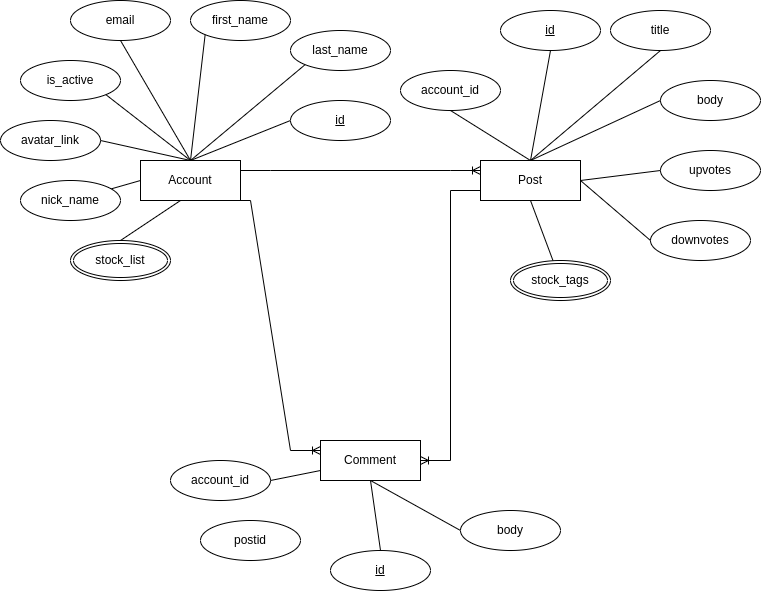

The diagram above was exported from draw.io. Its source (the exported page's mxGraphModel, read from the mxfile embedded in the PNG):
<mxGraphModel dx="1422" dy="-348" grid="1" gridSize="10" guides="1" tooltips="1" connect="1" arrows="1" fold="1" page="1" pageScale="1" pageWidth="850" pageHeight="1100" background="#ffffff" math="0" shadow="0" extFonts="Permanent Marker^https://fonts.googleapis.com/css?family=Permanent+Marker">
  <root>
    <mxCell id="0" />
    <mxCell id="1" parent="0" />
    <mxCell id="HewbHhmh0c6iq-j-mZKT-1" value="Comment" style="whiteSpace=wrap;html=1;align=center;" parent="1" vertex="1">
      <mxGeometry x="340" y="1560" width="100" height="40" as="geometry" />
    </mxCell>
    <mxCell id="HewbHhmh0c6iq-j-mZKT-2" value="Post" style="whiteSpace=wrap;html=1;align=center;" parent="1" vertex="1">
      <mxGeometry x="500" y="1280" width="100" height="40" as="geometry" />
    </mxCell>
    <mxCell id="HewbHhmh0c6iq-j-mZKT-3" value="Account" style="whiteSpace=wrap;html=1;align=center;" parent="1" vertex="1">
      <mxGeometry x="160" y="1280" width="100" height="40" as="geometry" />
    </mxCell>
    <mxCell id="HewbHhmh0c6iq-j-mZKT-5" value="email&lt;span style=&quot;color: rgba(0 , 0 , 0 , 0) ; font-family: monospace ; font-size: 0px&quot;&gt;%3CmxGraphModel%3E%3Croot%3E%3CmxCell%20id%3D%220%22%2F%3E%3CmxCell%20id%3D%221%22%20parent%3D%220%22%2F%3E%3CmxCell%20id%3D%222%22%20value%3D%22Entity%22%20style%3D%22whiteSpace%3Dwrap%3Bhtml%3D1%3Balign%3Dcenter%3B%22%20vertex%3D%221%22%20parent%3D%221%22%3E%3CmxGeometry%20x%3D%22370%22%20y%3D%221210%22%20width%3D%22100%22%20height%3D%2240%22%20as%3D%22geometry%22%2F%3E%3C%2FmxCell%3E%3C%2Froot%3E%3C%2FmxGraphModel%3E&lt;/span&gt;" style="ellipse;whiteSpace=wrap;html=1;align=center;" parent="1" vertex="1">
      <mxGeometry x="90" y="1120" width="100" height="40" as="geometry" />
    </mxCell>
    <mxCell id="HewbHhmh0c6iq-j-mZKT-7" value="first_name" style="ellipse;whiteSpace=wrap;html=1;align=center;" parent="1" vertex="1">
      <mxGeometry x="210" y="1120" width="100" height="40" as="geometry" />
    </mxCell>
    <mxCell id="HewbHhmh0c6iq-j-mZKT-8" value="is_active" style="ellipse;whiteSpace=wrap;html=1;align=center;" parent="1" vertex="1">
      <mxGeometry x="40" y="1180" width="100" height="40" as="geometry" />
    </mxCell>
    <mxCell id="HewbHhmh0c6iq-j-mZKT-9" value="last_name" style="ellipse;whiteSpace=wrap;html=1;align=center;" parent="1" vertex="1">
      <mxGeometry x="310" y="1150" width="100" height="40" as="geometry" />
    </mxCell>
    <mxCell id="HewbHhmh0c6iq-j-mZKT-12" value="avatar_link" style="ellipse;whiteSpace=wrap;html=1;align=center;" parent="1" vertex="1">
      <mxGeometry x="20" y="1240" width="100" height="40" as="geometry" />
    </mxCell>
    <mxCell id="HewbHhmh0c6iq-j-mZKT-13" value="stock_list" style="ellipse;shape=doubleEllipse;margin=3;whiteSpace=wrap;html=1;align=center;" parent="1" vertex="1">
      <mxGeometry x="90" y="1360" width="100" height="40" as="geometry" />
    </mxCell>
    <mxCell id="HewbHhmh0c6iq-j-mZKT-14" value="" style="endArrow=none;html=1;rounded=0;entryX=0.5;entryY=1;entryDx=0;entryDy=0;exitX=0.5;exitY=0;exitDx=0;exitDy=0;" parent="1" source="HewbHhmh0c6iq-j-mZKT-3" target="HewbHhmh0c6iq-j-mZKT-5" edge="1">
      <mxGeometry width="50" height="50" relative="1" as="geometry">
        <mxPoint x="220" y="1280" as="sourcePoint" />
        <mxPoint x="270" y="1230" as="targetPoint" />
      </mxGeometry>
    </mxCell>
    <mxCell id="HewbHhmh0c6iq-j-mZKT-15" value="" style="endArrow=none;html=1;rounded=0;entryX=0;entryY=0.5;entryDx=0;entryDy=0;" parent="1" target="HewbHhmh0c6iq-j-mZKT-49" edge="1">
      <mxGeometry width="50" height="50" relative="1" as="geometry">
        <mxPoint x="210" y="1280" as="sourcePoint" />
        <mxPoint x="380" y="1270" as="targetPoint" />
      </mxGeometry>
    </mxCell>
    <mxCell id="HewbHhmh0c6iq-j-mZKT-16" value="" style="endArrow=none;html=1;rounded=0;entryX=0;entryY=1;entryDx=0;entryDy=0;" parent="1" target="HewbHhmh0c6iq-j-mZKT-7" edge="1">
      <mxGeometry width="50" height="50" relative="1" as="geometry">
        <mxPoint x="210" y="1280" as="sourcePoint" />
        <mxPoint x="270" y="1170" as="targetPoint" />
      </mxGeometry>
    </mxCell>
    <mxCell id="HewbHhmh0c6iq-j-mZKT-17" value="" style="endArrow=none;html=1;rounded=0;entryX=0;entryY=1;entryDx=0;entryDy=0;" parent="1" target="HewbHhmh0c6iq-j-mZKT-9" edge="1">
      <mxGeometry width="50" height="50" relative="1" as="geometry">
        <mxPoint x="210" y="1280" as="sourcePoint" />
        <mxPoint x="270" y="1170" as="targetPoint" />
      </mxGeometry>
    </mxCell>
    <mxCell id="HewbHhmh0c6iq-j-mZKT-18" value="" style="endArrow=none;html=1;rounded=0;entryX=1;entryY=1;entryDx=0;entryDy=0;" parent="1" target="HewbHhmh0c6iq-j-mZKT-8" edge="1">
      <mxGeometry width="50" height="50" relative="1" as="geometry">
        <mxPoint x="210" y="1280" as="sourcePoint" />
        <mxPoint x="270" y="1170" as="targetPoint" />
      </mxGeometry>
    </mxCell>
    <mxCell id="HewbHhmh0c6iq-j-mZKT-19" value="" style="endArrow=none;html=1;rounded=0;entryX=0.5;entryY=0;entryDx=0;entryDy=0;" parent="1" target="HewbHhmh0c6iq-j-mZKT-3" edge="1">
      <mxGeometry width="50" height="50" relative="1" as="geometry">
        <mxPoint x="120" y="1260" as="sourcePoint" />
        <mxPoint x="180" y="1150" as="targetPoint" />
      </mxGeometry>
    </mxCell>
    <mxCell id="HewbHhmh0c6iq-j-mZKT-20" value="" style="endArrow=none;html=1;rounded=0;entryX=0;entryY=0.5;entryDx=0;entryDy=0;startArrow=none;" parent="1" source="HewbHhmh0c6iq-j-mZKT-10" target="HewbHhmh0c6iq-j-mZKT-3" edge="1">
      <mxGeometry width="50" height="50" relative="1" as="geometry">
        <mxPoint x="140" y="1320" as="sourcePoint" />
        <mxPoint x="200" y="1210" as="targetPoint" />
      </mxGeometry>
    </mxCell>
    <mxCell id="HewbHhmh0c6iq-j-mZKT-10" value="nick_name" style="ellipse;whiteSpace=wrap;html=1;align=center;" parent="1" vertex="1">
      <mxGeometry x="40" y="1300" width="100" height="40" as="geometry" />
    </mxCell>
    <mxCell id="HewbHhmh0c6iq-j-mZKT-22" value="" style="endArrow=none;html=1;rounded=0;" parent="1" edge="1">
      <mxGeometry width="50" height="50" relative="1" as="geometry">
        <mxPoint x="140" y="1360" as="sourcePoint" />
        <mxPoint x="200" y="1320" as="targetPoint" />
      </mxGeometry>
    </mxCell>
    <mxCell id="HewbHhmh0c6iq-j-mZKT-27" value="" style="edgeStyle=entityRelationEdgeStyle;fontSize=12;html=1;endArrow=ERoneToMany;rounded=0;entryX=1;entryY=0.5;entryDx=0;entryDy=0;exitX=0;exitY=0.75;exitDx=0;exitDy=0;" parent="1" source="HewbHhmh0c6iq-j-mZKT-2" target="HewbHhmh0c6iq-j-mZKT-1" edge="1">
      <mxGeometry width="100" height="100" relative="1" as="geometry">
        <mxPoint x="480" y="1420" as="sourcePoint" />
        <mxPoint x="540" y="1470" as="targetPoint" />
      </mxGeometry>
    </mxCell>
    <mxCell id="HewbHhmh0c6iq-j-mZKT-28" value="id" style="ellipse;whiteSpace=wrap;html=1;align=center;fontStyle=4;" parent="1" vertex="1">
      <mxGeometry x="520" y="1130" width="100" height="40" as="geometry" />
    </mxCell>
    <mxCell id="HewbHhmh0c6iq-j-mZKT-30" value="title&lt;span style=&quot;color: rgba(0 , 0 , 0 , 0) ; font-family: monospace ; font-size: 0px&quot;&gt;%3CmxGraphModel%3E%3Croot%3E%3CmxCell%20id%3D%220%22%2F%3E%3CmxCell%20id%3D%221%22%20parent%3D%220%22%2F%3E%3CmxCell%20id%3D%222%22%20value%3D%22email%26lt%3Bspan%20style%3D%26quot%3Bcolor%3A%20rgba(0%20%2C%200%20%2C%200%20%2C%200)%20%3B%20font-family%3A%20monospace%20%3B%20font-size%3A%200px%26quot%3B%26gt%3B%253CmxGraphModel%253E%253Croot%253E%253CmxCell%2520id%253D%25220%2522%252F%253E%253CmxCell%2520id%253D%25221%2522%2520parent%253D%25220%2522%252F%253E%253CmxCell%2520id%253D%25222%2522%2520value%253D%2522Entity%2522%2520style%253D%2522whiteSpace%253Dwrap%253Bhtml%253D1%253Balign%253Dcenter%253B%2522%2520vertex%253D%25221%2522%2520parent%253D%25221%2522%253E%253CmxGeometry%2520x%253D%2522370%2522%2520y%253D%25221210%2522%2520width%253D%2522100%2522%2520height%253D%252240%2522%2520as%253D%2522geometry%2522%252F%253E%253C%252FmxCell%253E%253C%252Froot%253E%253C%252FmxGraphModel%253E%26lt%3B%2Fspan%26gt%3B%22%20style%3D%22ellipse%3BwhiteSpace%3Dwrap%3Bhtml%3D1%3Balign%3Dcenter%3B%22%20vertex%3D%221%22%20parent%3D%221%22%3E%3CmxGeometry%20x%3D%22230%22%20y%3D%221130%22%20width%3D%22100%22%20height%3D%2240%22%20as%3D%22geometry%22%2F%3E%3C%2FmxCell%3E%3C%2Froot%3E%3C%2FmxGraphModel%3E&lt;/span&gt;" style="ellipse;whiteSpace=wrap;html=1;align=center;" parent="1" vertex="1">
      <mxGeometry x="630" y="1130" width="100" height="40" as="geometry" />
    </mxCell>
    <mxCell id="HewbHhmh0c6iq-j-mZKT-31" value="body" style="ellipse;whiteSpace=wrap;html=1;align=center;" parent="1" vertex="1">
      <mxGeometry x="680" y="1200" width="100" height="40" as="geometry" />
    </mxCell>
    <mxCell id="HewbHhmh0c6iq-j-mZKT-32" value="upvotes" style="ellipse;whiteSpace=wrap;html=1;align=center;" parent="1" vertex="1">
      <mxGeometry x="680" y="1270" width="100" height="40" as="geometry" />
    </mxCell>
    <mxCell id="HewbHhmh0c6iq-j-mZKT-33" value="downvotes" style="ellipse;whiteSpace=wrap;html=1;align=center;" parent="1" vertex="1">
      <mxGeometry x="670" y="1340" width="100" height="40" as="geometry" />
    </mxCell>
    <mxCell id="HewbHhmh0c6iq-j-mZKT-35" value="account_id" style="ellipse;whiteSpace=wrap;html=1;align=center;" parent="1" vertex="1">
      <mxGeometry x="420" y="1190" width="100" height="40" as="geometry" />
    </mxCell>
    <mxCell id="HewbHhmh0c6iq-j-mZKT-37" value="" style="endArrow=none;html=1;rounded=0;entryX=0.5;entryY=1;entryDx=0;entryDy=0;exitX=0.5;exitY=0;exitDx=0;exitDy=0;" parent="1" target="HewbHhmh0c6iq-j-mZKT-35" edge="1">
      <mxGeometry width="50" height="50" relative="1" as="geometry">
        <mxPoint x="550" y="1280" as="sourcePoint" />
        <mxPoint x="620" y="1170" as="targetPoint" />
      </mxGeometry>
    </mxCell>
    <mxCell id="HewbHhmh0c6iq-j-mZKT-38" value="" style="endArrow=none;html=1;rounded=0;entryX=0.5;entryY=1;entryDx=0;entryDy=0;exitX=0.5;exitY=0;exitDx=0;exitDy=0;" parent="1" target="HewbHhmh0c6iq-j-mZKT-28" edge="1">
      <mxGeometry width="50" height="50" relative="1" as="geometry">
        <mxPoint x="550" y="1280" as="sourcePoint" />
        <mxPoint x="620" y="1170" as="targetPoint" />
      </mxGeometry>
    </mxCell>
    <mxCell id="HewbHhmh0c6iq-j-mZKT-39" value="" style="endArrow=none;html=1;rounded=0;entryX=0.5;entryY=1;entryDx=0;entryDy=0;exitX=0.5;exitY=0;exitDx=0;exitDy=0;" parent="1" target="HewbHhmh0c6iq-j-mZKT-30" edge="1">
      <mxGeometry width="50" height="50" relative="1" as="geometry">
        <mxPoint x="550" y="1280" as="sourcePoint" />
        <mxPoint x="620" y="1170" as="targetPoint" />
      </mxGeometry>
    </mxCell>
    <mxCell id="HewbHhmh0c6iq-j-mZKT-40" value="" style="endArrow=none;html=1;rounded=0;entryX=0;entryY=0.5;entryDx=0;entryDy=0;exitX=0.5;exitY=0;exitDx=0;exitDy=0;" parent="1" target="HewbHhmh0c6iq-j-mZKT-31" edge="1">
      <mxGeometry width="50" height="50" relative="1" as="geometry">
        <mxPoint x="550" y="1280" as="sourcePoint" />
        <mxPoint x="680" y="1170" as="targetPoint" />
      </mxGeometry>
    </mxCell>
    <mxCell id="HewbHhmh0c6iq-j-mZKT-41" value="" style="endArrow=none;html=1;rounded=0;entryX=0;entryY=0.5;entryDx=0;entryDy=0;exitX=1;exitY=0.5;exitDx=0;exitDy=0;" parent="1" source="HewbHhmh0c6iq-j-mZKT-2" target="HewbHhmh0c6iq-j-mZKT-32" edge="1">
      <mxGeometry width="50" height="50" relative="1" as="geometry">
        <mxPoint x="550" y="1280" as="sourcePoint" />
        <mxPoint x="680" y="1170" as="targetPoint" />
      </mxGeometry>
    </mxCell>
    <mxCell id="HewbHhmh0c6iq-j-mZKT-42" value="" style="endArrow=none;html=1;rounded=0;entryX=0;entryY=0.5;entryDx=0;entryDy=0;exitX=0.5;exitY=0;exitDx=0;exitDy=0;" parent="1" target="HewbHhmh0c6iq-j-mZKT-33" edge="1">
      <mxGeometry width="50" height="50" relative="1" as="geometry">
        <mxPoint x="600" y="1300" as="sourcePoint" />
        <mxPoint x="730" y="1190" as="targetPoint" />
      </mxGeometry>
    </mxCell>
    <mxCell id="HewbHhmh0c6iq-j-mZKT-43" value="" style="endArrow=none;html=1;rounded=0;entryX=0;entryY=0;entryDx=0;entryDy=0;exitX=0.5;exitY=0;exitDx=0;exitDy=0;" parent="1" edge="1">
      <mxGeometry width="50" height="50" relative="1" as="geometry">
        <mxPoint x="550" y="1320" as="sourcePoint" />
        <mxPoint x="574.6446609406726" y="1385.8578643762692" as="targetPoint" />
      </mxGeometry>
    </mxCell>
    <mxCell id="HewbHhmh0c6iq-j-mZKT-44" value="stock_tags" style="ellipse;shape=doubleEllipse;margin=3;whiteSpace=wrap;html=1;align=center;" parent="1" vertex="1">
      <mxGeometry x="530" y="1380" width="100" height="40" as="geometry" />
    </mxCell>
    <mxCell id="HewbHhmh0c6iq-j-mZKT-45" value="id" style="ellipse;whiteSpace=wrap;html=1;align=center;fontStyle=4;" parent="1" vertex="1">
      <mxGeometry x="350" y="1670" width="100" height="40" as="geometry" />
    </mxCell>
    <mxCell id="HewbHhmh0c6iq-j-mZKT-46" value="account_id" style="ellipse;whiteSpace=wrap;html=1;align=center;" parent="1" vertex="1">
      <mxGeometry x="190" y="1580" width="100" height="40" as="geometry" />
    </mxCell>
    <mxCell id="HewbHhmh0c6iq-j-mZKT-49" value="id" style="ellipse;whiteSpace=wrap;html=1;align=center;fontStyle=4;" parent="1" vertex="1">
      <mxGeometry x="310" y="1220" width="100" height="40" as="geometry" />
    </mxCell>
    <mxCell id="HewbHhmh0c6iq-j-mZKT-51" value="" style="endArrow=none;html=1;rounded=0;entryX=0;entryY=0.75;entryDx=0;entryDy=0;" parent="1" target="HewbHhmh0c6iq-j-mZKT-1" edge="1">
      <mxGeometry width="50" height="50" relative="1" as="geometry">
        <mxPoint x="290" y="1600" as="sourcePoint" />
        <mxPoint x="390" y="1560" as="targetPoint" />
      </mxGeometry>
    </mxCell>
    <mxCell id="HewbHhmh0c6iq-j-mZKT-52" value="" style="endArrow=none;html=1;rounded=0;entryX=0.5;entryY=1;entryDx=0;entryDy=0;exitX=0.5;exitY=0;exitDx=0;exitDy=0;" parent="1" source="HewbHhmh0c6iq-j-mZKT-45" target="HewbHhmh0c6iq-j-mZKT-1" edge="1">
      <mxGeometry width="50" height="50" relative="1" as="geometry">
        <mxPoint x="310" y="1660" as="sourcePoint" />
        <mxPoint x="410" y="1620" as="targetPoint" />
      </mxGeometry>
    </mxCell>
    <mxCell id="HewbHhmh0c6iq-j-mZKT-53" value="" style="endArrow=none;html=1;rounded=0;entryX=0.5;entryY=1;entryDx=0;entryDy=0;exitX=0;exitY=0.5;exitDx=0;exitDy=0;" parent="1" source="HewbHhmh0c6iq-j-mZKT-54" target="HewbHhmh0c6iq-j-mZKT-1" edge="1">
      <mxGeometry width="50" height="50" relative="1" as="geometry">
        <mxPoint x="410" y="1700" as="sourcePoint" />
        <mxPoint x="510" y="1660" as="targetPoint" />
      </mxGeometry>
    </mxCell>
    <mxCell id="HewbHhmh0c6iq-j-mZKT-54" value="body&lt;span style=&quot;color: rgba(0 , 0 , 0 , 0) ; font-family: monospace ; font-size: 0px&quot;&gt;%3CmxGraphModel%3E%3Croot%3E%3CmxCell%20id%3D%220%22%2F%3E%3CmxCell%20id%3D%221%22%20parent%3D%220%22%2F%3E%3CmxCell%20id%3D%222%22%20value%3D%22last_name%22%20style%3D%22ellipse%3BwhiteSpace%3Dwrap%3Bhtml%3D1%3Balign%3Dcenter%3B%22%20vertex%3D%221%22%20parent%3D%221%22%3E%3CmxGeometry%20x%3D%22310%22%20y%3D%221150%22%20width%3D%22100%22%20height%3D%2240%22%20as%3D%22geometry%22%2F%3E%3C%2FmxCell%3E%3C%2Froot%3E%3C%2FmxGraphModel%3E&lt;/span&gt;" style="ellipse;whiteSpace=wrap;html=1;align=center;" parent="1" vertex="1">
      <mxGeometry x="480" y="1630" width="100" height="40" as="geometry" />
    </mxCell>
    <mxCell id="GJ0B97T_OwxEMK4SJpWu-1" value="" style="edgeStyle=entityRelationEdgeStyle;fontSize=12;html=1;endArrow=ERoneToMany;rounded=0;entryX=0;entryY=0.25;entryDx=0;entryDy=0;" edge="1" parent="1" target="HewbHhmh0c6iq-j-mZKT-2">
      <mxGeometry width="100" height="100" relative="1" as="geometry">
        <mxPoint x="260" y="1290" as="sourcePoint" />
        <mxPoint x="360" y="1190" as="targetPoint" />
      </mxGeometry>
    </mxCell>
    <mxCell id="GJ0B97T_OwxEMK4SJpWu-3" value="postid" style="ellipse;whiteSpace=wrap;html=1;align=center;" vertex="1" parent="1">
      <mxGeometry x="220" y="1640" width="100" height="40" as="geometry" />
    </mxCell>
    <mxCell id="GJ0B97T_OwxEMK4SJpWu-6" value="" style="edgeStyle=entityRelationEdgeStyle;fontSize=12;html=1;endArrow=ERoneToMany;rounded=0;entryX=0;entryY=0.25;entryDx=0;entryDy=0;" edge="1" parent="1" target="HewbHhmh0c6iq-j-mZKT-1">
      <mxGeometry width="100" height="100" relative="1" as="geometry">
        <mxPoint x="240" y="1320" as="sourcePoint" />
        <mxPoint x="340" y="1220" as="targetPoint" />
      </mxGeometry>
    </mxCell>
  </root>
</mxGraphModel>